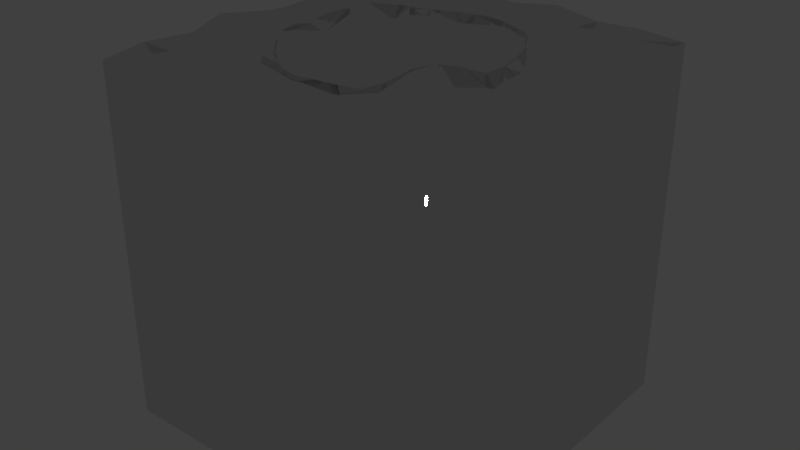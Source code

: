 # Source: untitled.blend  (saved by Blender 2.79.0; exported with 4.5.12 LTS)
import bpy
from mathutils import Matrix  # noqa: F401  (used for matrix-valued properties, if any)

bpy.ops.wm.read_factory_settings(use_empty=True)
scene = bpy.context.scene
scene.name = 'Scene'

# ---- collections
col_collection_1 = bpy.data.collections.new('Collection 1'); scene.collection.children.link(col_collection_1)

# ---- materials (node trees are filled in below, after node groups)
mat_material = bpy.data.materials.new('Material')
mat_material.alpha_threshold = 0.0
mat_material.roughness = 0.5
mat_material.line_color = (0.0, 0.0, 0.0, 1.0)
mat_material_001 = bpy.data.materials.new('Material.001')
mat_material_001.alpha_threshold = 0.0
mat_material_001.roughness = 0.5
mat_material_001.line_color = (0.0, 0.0, 0.0, 1.0)

# ---- material node trees
mat_material.use_nodes = True; mat_material.node_tree.nodes.clear()
_N = mat_material.node_tree.nodes; _L = mat_material.node_tree.links
n0 = _N.new('ShaderNodeOutputMaterial'); n0.name = 'Material Output'; n0.location = (300, 300)
n1 = _N.new('ShaderNodeBsdfAnisotropic'); n1.name = 'Glossy BSDF'; n1.location = (54, 299)
n1.distribution = 'GGX'
n1.inputs[1].default_value = 0.0
_L.new(n1.outputs[0], n0.inputs[0])
n0.is_active_output = True
mat_material_001.use_nodes = True; mat_material_001.node_tree.nodes.clear()
_N = mat_material_001.node_tree.nodes; _L = mat_material_001.node_tree.links
n0 = _N.new('ShaderNodeOutputMaterial'); n0.name = 'Material Output'; n0.location = (300, 300)
n1 = _N.new('ShaderNodeBsdfAnisotropic'); n1.name = 'Glossy BSDF'; n1.location = (54, 299)
n1.distribution = 'GGX'
n1.inputs[1].default_value = 0.0
_L.new(n1.outputs[0], n0.inputs[0])
n0.is_active_output = True

# ---- world
world_world = bpy.data.worlds.new('World'); scene.world = world_world
world_world.color = (0.05088, 0.05088, 0.05088)
world_world.use_sun_shadow = False
world_world.sun_shadow_jitter_overblur = 0.0
world_world.cycles.sampling_method = 'MANUAL'

# ---- meshes
me_cube = bpy.data.meshes.new('Cube')
me_cube.from_pydata([(1.715e-08, 0.4092, -0.2601), (0.07983, 0.4013, -0.2601), (0.1566, 0.378, -0.2601), (0.2273, 0.3402, -0.2601), (0.2893, 0.2893, -0.2601), (0.3402, 0.2273, -0.2601), (0.378, 0.1566, -0.2601), (0.4013, 0.07983, -0.2601), (0.4092, 7.205e-08, -0.2601), (0.4013, -0.07983, -0.2601), (0.378, -0.1566, -0.2601), (0.3402, -0.2273, -0.2601), (0.2893, -0.2893, -0.2601), (0.2273, -0.3402, -0.2601), (0.1566, -0.378, -0.2601), (0.07983, -0.4013, -0.2601), (-1.162e-07, -0.4092, -0.2601), (-0.07983, -0.4013, -0.2601), (-0.1566, -0.378, -0.2601), (-0.2273, -0.3402, -0.2601), (-0.2893, -0.2893, -0.2601), (-0.3402, -0.2273, -0.2601), (-0.378, -0.1566, -0.2601), (-0.4013, -0.07983, -0.2601), (-0.4092, 4.363e-07, -0.2601), (-0.4013, 0.07983, -0.2601), (-0.378, 0.1566, -0.2601), (-0.3402, 0.2273, -0.2601), (-0.2893, 0.2893, -0.2601), (-0.2273, 0.3402, -0.2601), (-0.1566, 0.378, -0.2601), (-0.07983, 0.4013, -0.2601), (0.0, 0.5536, 0.4633), (0.108, 0.543, 0.4633), (0.2119, 0.5115, 0.4633), (0.3076, 0.4603, 0.4633), (0.3915, 0.3915, 0.4633), (0.4603, 0.3076, 0.4633), (0.5115, 0.2119, 0.4633), (0.543, 0.108, 0.4633), (0.5536, 4.18e-08, 0.4633), (0.543, -0.108, 0.4633), (0.5115, -0.2119, 0.4633), (0.4603, -0.3076, 0.4633), (0.3915, -0.3915, 0.4633), (0.3076, -0.4603, 0.4633), (0.2119, -0.5115, 0.4633), (0.108, -0.543, 0.4633), (-1.804e-07, -0.5536, 0.4633), (-0.108, -0.543, 0.4633), (-0.2119, -0.5115, 0.4633), (-0.3076, -0.4603, 0.4633), (-0.3915, -0.3915, 0.4633), (-0.4603, -0.3076, 0.4633), (-0.5115, -0.2119, 0.4633), (-0.543, -0.108, 0.4633), (-0.5536, 5.346e-07, 0.4633), (-0.543, 0.108, 0.4633), (-0.5115, 0.2119, 0.4633), (-0.4603, 0.3076, 0.4633), (-0.3915, 0.3915, 0.4633), (-0.3076, 0.4603, 0.4633), (-0.2119, 0.5115, 0.4633), (-0.108, 0.543, 0.4633), (6.112e-08, 0.2181, -0.4084), (0.04254, 0.2139, -0.4084), (0.08345, 0.2015, -0.4084), (0.1211, 0.1813, -0.4084), (0.1542, 0.1542, -0.4084), (0.1813, 0.1211, -0.4084), (0.2015, 0.08345, -0.4084), (0.2139, 0.04254, -0.4084), (0.2181, 1.131e-07, -0.4084), (0.2139, -0.04254, -0.4084), (0.2015, -0.08345, -0.4084), (0.1813, -0.1211, -0.4084), (0.1542, -0.1542, -0.4084), (0.1211, -0.1813, -0.4084), (0.08345, -0.2015, -0.4084), (0.04254, -0.2139, -0.4084), (-9.929e-09, -0.2181, -0.4084), (-0.04254, -0.2139, -0.4084), (-0.08345, -0.2015, -0.4084), (-0.1211, -0.1813, -0.4084), (-0.1542, -0.1542, -0.4084), (-0.1813, -0.1211, -0.4084), (-0.2015, -0.08345, -0.4084), (-0.2139, -0.04254, -0.4084), (-0.2181, 3.071e-07, -0.4084), (-0.2139, 0.04254, -0.4084), (-0.2015, 0.08345, -0.4084), (-0.1813, 0.1211, -0.4084), (-0.1542, 0.1542, -0.4084), (-0.1211, 0.1813, -0.4084), (-0.08345, 0.2015, -0.4084), (-0.04254, 0.2139, -0.4084), (1.0, 1.0, -1.0), (1.0, -1.0, -1.0), (-1.0, -1.0, -1.0), (-1.0, 1.0, -1.0), (1.0, 1.0, 1.037), (1.0, -1.0, 1.053), (-1.0, -1.0, 1.036), (-1.0, 1.0, 1.032), (1.0, -5.96e-08, -1.0), (-1.0, 2.98e-07, -1.0), (1.0, -5.364e-07, 1.078), (-1.0, 1.788e-07, 1.039), (1.0, -0.5, -1.0), (1.0, -0.5, 1.033), (-1.0, -0.5, -1.0), (-1.0, -0.5, 1.023), (1.788e-07, 1.0, -1.0), (0.0, -1.0, -1.0), (2.384e-07, 1.0, 1.056), (-5.364e-07, -1.0, 1.065), (5.96e-08, 1.192e-07, -1.0), (0.0, -0.5, -1.0), (0.5, -0.5, 1.185), (0.5, 1.0, -1.0), (0.5, -1.0, -1.0), (0.5, 1.0, 1.05), (0.5, -1.0, 1.123), (0.5, 2.98e-08, -1.0), (0.5, -0.5, -1.0), (-1.0, 0.5, -1.0), (-1.0, 0.5, 1.04), (1.0, 0.5, -1.0), (1.0, 0.5, 1.066), (1.192e-07, 0.5, -1.0), (0.5, 0.5, 1.119), (0.5, 0.5, -1.0), (-0.5, 1.0, -1.0), (-0.5, -1.0, -1.0), (-0.5, 1.0, 1.067), (-0.5, -1.0, 1.051), (-0.5, 2.086e-07, -1.0), (-0.5, -0.5, -1.0), (-0.5, -0.5, 1.065), (-0.5, 0.5, -1.0), (-0.5, 0.5, 1.141), (-0.75, 1.0, -1.0), (-0.75, -1.0, -1.0), (-0.75, 1.0, 1.091), (-0.75, -1.0, 1.009), (-0.75, 2.533e-07, -1.0), (-0.75, -0.5, -1.0), (-0.75, 0.5, -1.0), (-0.75, 8.941e-08, 1.106), (-0.75, -0.5, 1.124), (-0.75, 0.5, 1.071), (1.0, -0.75, -1.0), (1.0, -0.75, 1.078), (-1.0, -0.75, -1.0), (-1.0, -0.75, 1.064), (-4.172e-07, -0.75, 1.084), (0.0, -0.75, -1.0), (0.5, -0.75, -1.0), (0.5, -0.75, 1.137), (-0.5, -0.75, 1.06), (-0.5, -0.75, -1.0), (-0.75, -0.75, 1.055), (-0.75, -0.75, -1.0), (-1.0, -0.25, -1.0), (-1.0, -0.25, 1.093), (1.0, -0.25, -1.0), (1.0, -0.25, 1.067), (2.98e-08, -0.25, -1.0), (0.5, -0.25, -1.0), (-0.5, -0.25, -1.0), (-0.75, -0.25, -1.0), (-0.75, -0.25, 1.084), (1.0, 0.25, -1.0), (1.0, 0.25, 1.039), (-1.0, 0.25, -1.0), (-1.0, 0.25, 1.023), (8.941e-08, 0.25, -1.0), (0.5, 0.25, -1.0), (-0.5, 0.25, -1.0), (-0.75, 0.25, -1.0), (-0.75, 0.25, 1.103), (-1.0, 0.75, -1.0), (-1.0, 0.75, 1.094), (1.49e-07, 0.75, -1.0), (0.5, 0.75, -1.0), (1.0, 0.75, -1.0), (1.0, 0.75, 1.06), (1.49e-07, 0.75, 1.121), (0.5, 0.75, 1.072), (-0.5, 0.75, 1.077), (-0.5, 0.75, -1.0), (-0.75, 0.75, 1.081), (-0.75, 0.75, -1.0), (-0.25, 1.0, -1.0), (-0.25, -1.0, -1.0), (-0.25, 1.0, 1.038), (-0.25, -1.0, 1.083), (-0.25, 1.639e-07, -1.0), (-0.25, -0.5, -1.0), (-0.25, 0.5, -1.0), (-0.25, -0.75, -1.0), (-0.25, -0.75, 1.133), (-0.25, -0.25, -1.0), (-0.25, 0.25, -1.0), (-0.25, 0.75, -1.0), (-0.25, 0.75, 1.155), (0.25, 1.0, -1.0), (0.25, -1.0, -1.0), (0.25, 1.0, 1.091), (0.25, -1.0, 1.011), (0.25, 7.451e-08, -1.0), (0.25, -0.5, -1.0), (0.25, 0.5, -1.0), (0.25, -0.75, -1.0), (0.25, -0.75, 1.079), (0.25, -0.25, -1.0), (0.25, 0.25, -1.0), (0.25, 0.75, -1.0), (0.25, 0.75, 1.131), (0.75, -4.47e-07, 1.082), (0.75, -0.5, 1.113), (0.75, 1.0, -1.0), (0.75, -1.0, -1.0), (0.75, 1.0, 1.058), (0.75, -1.0, 1.039), (0.75, -1.49e-08, -1.0), (0.75, -0.5, -1.0), (0.75, 0.5, -1.0), (0.75, 0.5, 1.081), (0.75, -0.75, 1.043), (0.75, -0.75, -1.0), (0.75, -0.25, -1.0), (0.75, -0.25, 1.062), (0.75, 0.25, -1.0), (0.75, 0.25, 1.034), (0.75, 0.75, 1.063), (0.75, 0.75, -1.0), (-0.5956, 0.1185, 1.088), (-0.605, 5.696e-07, 1.061), (-0.5616, 0.2326, 1.094), (-0.5063, 0.3383, 1.107), (-0.5522, 0.25, 1.093), (-0.4303, 0.4303, 1.102), (-0.3372, 0.5047, 1.084), (-0.3429, 0.5, 1.084), (-0.5, 0.3465, 1.11), (-6.321e-09, 0.6068, 1.083), (-0.1183, 0.5948, 1.078), (-0.2319, 0.5599, 1.073), (-0.25, 0.5501, 1.071), (0.5961, -0.1186, 1.093), (0.5651, -0.2341, 1.138), (0.5573, -0.25, 1.146), (0.511, -0.3415, 1.173), (0.4338, -0.4338, 1.16), (0.3451, -0.5, 1.1), (0.3378, -0.5055, 1.095), (0.25, -0.5484, 1.054), (0.2314, -0.5585, 1.056), (0.118, -0.5933, 1.061), (0.5, -0.3554, 1.177), (-0.1178, -0.5922, 1.047), (-2.032e-07, -0.6049, 1.06), (-0.2309, -0.5575, 1.042), (-0.3364, -0.5, 1.036), (-0.3349, -0.5012, 1.035), (-0.5612, -0.2325, 1.09), (-0.5518, -0.25, 1.089), (-0.4276, -0.4276, 1.059), (-0.5956, -0.1185, 1.087), (-0.5, -0.3425, 1.081), (-0.5045, -0.3371, 1.081), (0.1186, 0.5961, 1.094), (0.4309, 0.4309, 1.111), (0.5, 0.3484, 1.124), (0.5075, 0.3391, 1.124), (0.5536, 0.25, 1.108), (0.5626, 0.2331, 1.108), (-0.25, -0.5472, 1.041), (0.6078, 3.043e-08, 1.094), (0.2326, 0.5616, 1.094), (0.5972, 0.1188, 1.107), (0.25, 0.5522, 1.093), (0.3377, 0.5054, 1.095), (0.3446, 0.5, 1.097)], [], [(32, 33, 272, 246), (33, 34, 280, 272), (34, 35, 283, 282, 280), (35, 36, 273, 284, 283), (36, 37, 275, 274, 273), (37, 38, 277, 276, 275), (38, 39, 281, 277), (39, 40, 279, 281), (40, 41, 250, 279), (41, 42, 251, 250), (42, 43, 253, 252, 251), (43, 44, 254, 260, 253), (44, 45, 256, 255, 254), (45, 46, 258, 257, 256), (46, 47, 259, 258), (47, 48, 262, 259), (48, 49, 261, 262), (49, 50, 263, 261), (50, 51, 265, 278, 263), (51, 52, 268, 264, 265), (52, 53, 271, 270, 268), (53, 54, 266, 267, 271), (54, 55, 269, 266), (55, 56, 238, 269), (56, 57, 237, 238), (57, 58, 239, 237), (58, 59, 240, 241, 239), (59, 60, 242, 245, 240), (60, 61, 243, 244, 242), (61, 62, 248, 249, 243), (62, 63, 247, 248), (63, 32, 246, 247), (12, 76, 77, 13), (31, 0, 32, 63), (30, 31, 63, 62), (29, 30, 62, 61), (28, 29, 61, 60), (27, 28, 60, 59), (26, 27, 59, 58), (25, 26, 58, 57), (24, 25, 57, 56), (23, 24, 56, 55), (22, 23, 55, 54), (21, 22, 54, 53), (20, 21, 53, 52), (19, 20, 52, 51), (18, 19, 51, 50), (17, 18, 50, 49), (16, 17, 49, 48), (15, 16, 48, 47), (14, 15, 47, 46), (13, 14, 46, 45), (12, 13, 45, 44), (11, 12, 44, 43), (10, 11, 43, 42), (9, 10, 42, 41), (8, 9, 41, 40), (7, 8, 40, 39), (6, 7, 39, 38), (5, 6, 38, 37), (4, 5, 37, 36), (3, 4, 36, 35), (2, 3, 35, 34), (1, 2, 34, 33), (0, 1, 33, 32), (64, 95, 94, 93, 92, 91, 90, 89, 88, 87, 86, 85, 84, 83, 82, 81, 80, 79, 78, 77, 76, 75, 74, 73, 72, 71, 70, 69, 68, 67, 66, 65), (21, 85, 86, 22), (30, 94, 95, 31), (8, 72, 73, 9), (17, 81, 82, 18), (26, 90, 91, 27), (4, 68, 69, 5), (13, 77, 78, 14), (22, 86, 87, 23), (0, 64, 65, 1), (31, 95, 64, 0), (9, 73, 74, 10), (18, 82, 83, 19), (27, 91, 92, 28), (5, 69, 70, 6), (14, 78, 79, 15), (23, 87, 88, 24), (1, 65, 66, 2), (10, 74, 75, 11), (19, 83, 84, 20), (28, 92, 93, 29), (6, 70, 71, 7), (15, 79, 80, 16), (24, 88, 89, 25), (2, 66, 67, 3), (11, 75, 76, 12), (20, 84, 85, 21), (29, 93, 94, 30), (7, 71, 72, 8), (16, 80, 81, 17), (25, 89, 90, 26), (3, 67, 68, 4), (162, 142, 98, 153), (161, 154, 102, 144), (151, 152, 101, 97), (142, 144, 102, 98), (181, 182, 103, 99), (143, 141, 99, 103), (163, 164, 107, 105), (172, 173, 106, 104), (180, 175, 107, 148), (179, 145, 105, 174), (153, 154, 111, 110), (165, 166, 109, 108), (171, 164, 111, 149), (170, 146, 110, 163), (215, 211, 117, 167), (216, 210, 116, 176), (208, 206, 112, 114), (207, 209, 115, 113), (214, 155, 115, 209), (213, 207, 113, 156), (230, 222, 120, 157), (229, 158, 122, 224), (222, 224, 122, 120), (223, 221, 119, 121), (234, 276, 277, 281, 279, 219), (233, 225, 123, 177), (232, 252, 253, 260, 118, 220), (231, 226, 124, 168), (236, 227, 131, 184), (235, 188, 130, 228), (218, 187, 246, 272, 280, 282), (217, 212, 129, 183), (192, 147, 125, 181), (191, 182, 126, 150), (185, 186, 128, 127), (174, 175, 126, 125), (205, 189, 140, 244, 243, 249), (204, 199, 139, 190), (202, 198, 137, 169), (203, 197, 136, 178), (195, 193, 132, 134), (194, 196, 135, 133), (201, 159, 135, 196), (200, 194, 133, 160), (189, 191, 150, 140), (190, 139, 147, 192), (169, 137, 146, 170), (178, 136, 145, 179), (134, 132, 141, 143), (133, 135, 144, 142), (159, 161, 144, 135), (160, 133, 142, 162), (137, 160, 162, 146), (138, 149, 161, 159), (198, 200, 160, 137), (220, 118, 158, 229), (226, 230, 157, 124), (211, 213, 156, 117), (98, 102, 154, 153), (108, 109, 152, 151), (149, 111, 154, 161), (146, 162, 153, 110), (136, 169, 170, 145), (197, 202, 169, 136), (225, 231, 168, 123), (219, 279, 250, 251, 252, 232), (210, 215, 167, 116), (145, 170, 163, 105), (148, 107, 164, 171), (104, 106, 166, 165), (110, 111, 164, 163), (140, 150, 180, 241, 240, 245), (139, 178, 179, 147), (199, 203, 178, 139), (105, 107, 175, 174), (227, 233, 177, 131), (228, 130, 274, 275, 276, 234), (212, 216, 176, 129), (147, 179, 174, 125), (150, 126, 175, 180), (127, 128, 173, 172), (132, 190, 192, 141), (134, 143, 191, 189), (193, 204, 190, 132), (195, 134, 189, 205), (96, 100, 186, 185), (143, 103, 182, 191), (141, 192, 181, 99), (206, 217, 183, 112), (208, 114, 187, 218), (223, 121, 188, 235), (221, 236, 184, 119), (125, 126, 182, 181), (114, 195, 205, 187), (112, 183, 204, 193), (129, 176, 203, 199), (116, 167, 202, 197), (117, 156, 200, 198), (156, 113, 194, 200), (155, 201, 196, 115), (113, 115, 196, 194), (114, 112, 193, 195), (176, 116, 197, 203), (167, 117, 198, 202), (183, 129, 199, 204), (187, 205, 249, 248, 247, 246), (121, 208, 218, 188), (119, 184, 217, 206), (131, 177, 216, 212), (130, 284, 273, 274), (123, 168, 215, 210), (118, 255, 256, 257, 214, 158), (124, 157, 213, 211), (184, 131, 212, 217), (188, 218, 282, 283, 284, 130), (157, 120, 207, 213), (158, 214, 209, 122), (120, 122, 209, 207), (121, 119, 206, 208), (177, 123, 210, 216), (168, 124, 211, 215), (96, 185, 236, 221), (100, 223, 235, 186), (128, 228, 234, 173), (127, 172, 233, 227), (106, 219, 232, 166), (104, 165, 231, 225), (108, 151, 230, 226), (109, 220, 229, 152), (186, 235, 228, 128), (185, 127, 227, 236), (165, 108, 226, 231), (166, 232, 220, 109), (172, 104, 225, 233), (173, 234, 219, 106), (100, 96, 221, 223), (97, 101, 224, 222), (152, 229, 224, 101), (151, 97, 222, 230), (278, 265, 264, 138, 159, 201), (238, 237, 239, 241, 180, 148), (270, 271, 267, 171, 149, 138), (264, 268, 270, 138), (267, 266, 269, 238, 148, 171), (260, 254, 255, 118), (245, 242, 244, 140), (262, 261, 263, 278, 201, 155), (257, 258, 259, 262, 155, 214)])
me_cube.polygons.foreach_set('use_smooth', [True] * 245)
me_cube.materials.append(mat_material)
me_cube.use_remesh_preserve_volume = False
me_cube.use_remesh_preserve_attributes = False
me_cube.use_mirror_vertex_groups = False
me_cube.update()
me_cube_001 = bpy.data.meshes.new('Cube.001')
me_cube_001.from_pydata([(1.721e-08, 0.4106, -0.2626), (0.0801, 0.4027, -0.2626), (0.1571, 0.3793, -0.2626), (0.2281, 0.3414, -0.2626), (0.2903, 0.2903, -0.2626), (0.3414, 0.2281, -0.2626), (0.3793, 0.1571, -0.2626), (0.4027, 0.0801, -0.2626), (0.4106, 7.23e-08, -0.2626), (0.4027, -0.0801, -0.2626), (0.3793, -0.1571, -0.2626), (0.3414, -0.2281, -0.2626), (0.2903, -0.2903, -0.2626), (0.2281, -0.3414, -0.2626), (0.1571, -0.3793, -0.2626), (0.0801, -0.4027, -0.2626), (-1.166e-07, -0.4106, -0.2626), (-0.0801, -0.4027, -0.2626), (-0.1571, -0.3793, -0.2626), (-0.2281, -0.3414, -0.2626), (-0.2903, -0.2903, -0.2626), (-0.3414, -0.2281, -0.2626), (-0.3793, -0.1571, -0.2626), (-0.4027, -0.0801, -0.2626), (-0.4106, 4.378e-07, -0.2626), (-0.4027, 0.0801, -0.2626), (-0.3793, 0.1571, -0.2626), (-0.3414, 0.2281, -0.2626), (-0.2903, 0.2903, -0.2626), (-0.2281, 0.3414, -0.2626), (-0.1571, 0.3793, -0.2626), (-0.0801, 0.4027, -0.2626), (0.0, 0.5555, 0.4633), (0.1084, 0.5448, 0.4633), (0.2126, 0.5132, 0.4633), (0.3086, 0.4619, 0.4633), (0.3928, 0.3928, 0.4633), (0.4619, 0.3086, 0.4633), (0.5132, 0.2126, 0.4633), (0.5448, 0.1084, 0.4633), (0.5555, 4.194e-08, 0.4633), (0.5448, -0.1084, 0.4633), (0.5132, -0.2126, 0.4633), (0.4619, -0.3086, 0.4633), (0.3928, -0.3928, 0.4633), (0.3086, -0.4619, 0.4633), (0.2126, -0.5132, 0.4633), (0.1084, -0.5448, 0.4633), (-1.81e-07, -0.5555, 0.4633), (-0.1084, -0.5448, 0.4633), (-0.2126, -0.5132, 0.4633), (-0.3086, -0.4619, 0.4633), (-0.3928, -0.3928, 0.4633), (-0.4619, -0.3086, 0.4633), (-0.5132, -0.2126, 0.4633), (-0.5448, -0.1084, 0.4633), (-0.5555, 5.364e-07, 0.4633), (-0.5448, 0.1084, 0.4633), (-0.5132, 0.2126, 0.4633), (-0.4619, 0.3086, 0.4633), (-0.3928, 0.3928, 0.4633), (-0.3086, 0.4619, 0.4633), (-0.2126, 0.5132, 0.4633), (-0.1084, 0.5448, 0.4633), (6.133e-08, 0.2188, -0.4114), (0.04269, 0.2146, -0.4114), (0.08373, 0.2022, -0.4114), (0.1216, 0.1819, -0.4114), (0.1547, 0.1547, -0.4114), (0.1819, 0.1216, -0.4114), (0.2022, 0.08373, -0.4114), (0.2146, 0.04269, -0.4114), (0.2188, 1.134e-07, -0.4114), (0.2146, -0.04269, -0.4114), (0.2022, -0.08373, -0.4114), (0.1819, -0.1216, -0.4114), (0.1547, -0.1547, -0.4114), (0.1216, -0.1819, -0.4114), (0.08373, -0.2022, -0.4114), (0.04269, -0.2146, -0.4114), (-9.963e-09, -0.2188, -0.4114), (-0.04269, -0.2146, -0.4114), (-0.08373, -0.2022, -0.4114), (-0.1216, -0.1819, -0.4114), (-0.1547, -0.1547, -0.4114), (-0.1819, -0.1216, -0.4114), (-0.2022, -0.08373, -0.4114), (-0.2146, -0.04269, -0.4114), (-0.2188, 3.082e-07, -0.4114), (-0.2146, 0.04269, -0.4114), (-0.2022, 0.08373, -0.4114), (-0.1819, 0.1216, -0.4114), (-0.1547, 0.1547, -0.4114), (-0.1216, 0.1819, -0.4114), (-0.08373, 0.2022, -0.4114), (-0.04269, 0.2146, -0.4114), (-1.192e-07, -1.788e-07, 1.048), (-2.98e-07, -0.5, 1.042), (0.5, -3.576e-07, 1.103), (5.96e-08, 0.5, 1.054), (-0.5, 0.0, 1.029), (-2.086e-07, -0.25, 1.06), (0.5, -0.25, 1.171), (-0.5, -0.25, 1.09), (-2.98e-08, 0.25, 1.091), (0.5, 0.25, 1.128), (-0.5, 0.25, 1.091), (-0.25, -8.941e-08, 1.107), (-0.25, -0.5, 1.02), (-0.25, 0.5, 1.05), (-0.25, -0.25, 1.043), (-0.25, 0.25, 1.084), (0.25, -2.682e-07, 1.1), (0.25, -0.5, 1.048), (0.25, 0.5, 1.083), (0.25, -0.25, 1.091), (0.25, 0.25, 1.073), (-0.5975, 0.1189, 1.088), (-0.607, 5.714e-07, 1.062), (-0.5633, 0.2333, 1.094), (-0.5079, 0.3394, 1.107), (-0.5544, 0.25, 1.093), (-0.4317, 0.4317, 1.103), (-0.3383, 0.5063, 1.085), (-0.3461, 0.5, 1.085), (-0.5, 0.3495, 1.111), (-6.327e-09, 0.6088, 1.083), (-0.1187, 0.5967, 1.078), (-0.2327, 0.5617, 1.074), (-0.25, 0.5523, 1.072), (0.5979, -0.1189, 1.093), (0.5668, -0.2348, 1.138), (0.5594, -0.25, 1.145), (0.5126, -0.3425, 1.173), (0.4352, -0.4352, 1.16), (0.3483, -0.5, 1.102), (0.3388, -0.5071, 1.095), (0.25, -0.5506, 1.054), (0.2321, -0.5603, 1.056), (0.1184, -0.5952, 1.061), (0.5, -0.3584, 1.177), (-0.1182, -0.5941, 1.047), (-2.038e-07, -0.6068, 1.06), (-0.2317, -0.5593, 1.043), (-0.3394, -0.5, 1.036), (-0.336, -0.5028, 1.035), (-0.563, -0.2332, 1.09), (-0.5539, -0.25, 1.089), (-0.429, -0.429, 1.059), (-0.5975, -0.1189, 1.088), (-0.5, -0.3454, 1.08), (-0.506, -0.3381, 1.081), (0.119, 0.598, 1.094), (0.4322, 0.4322, 1.112), (0.5, 0.3513, 1.124), (0.5091, 0.3401, 1.123), (0.5557, 0.25, 1.107), (0.5643, 0.2338, 1.107), (-0.25, -0.5494, 1.042), (0.6097, 3.058e-08, 1.094), (0.2333, 0.5633, 1.094), (0.5991, 0.1192, 1.107), (0.25, 0.5543, 1.093), (0.3388, 0.507, 1.094), (0.3476, 0.5, 1.097)], [], [(32, 126, 152, 33), (33, 152, 160, 34), (34, 160, 162, 163, 35), (35, 163, 164, 153, 36), (36, 153, 154, 155, 37), (37, 155, 156, 157, 38), (38, 157, 161, 39), (39, 161, 159, 40), (40, 159, 130, 41), (41, 130, 131, 42), (42, 131, 132, 133, 43), (43, 133, 140, 134, 44), (44, 134, 135, 136, 45), (45, 136, 137, 138, 46), (46, 138, 139, 47), (47, 139, 142, 48), (48, 142, 141, 49), (49, 141, 143, 50), (50, 143, 158, 145, 51), (51, 145, 144, 148, 52), (52, 148, 150, 151, 53), (53, 151, 147, 146, 54), (54, 146, 149, 55), (55, 149, 118, 56), (56, 118, 117, 57), (57, 117, 119, 58), (58, 119, 121, 120, 59), (59, 120, 125, 122, 60), (60, 122, 124, 123, 61), (61, 123, 129, 128, 62), (62, 128, 127, 63), (63, 127, 126, 32), (12, 13, 77, 76), (31, 63, 32, 0), (30, 62, 63, 31), (29, 61, 62, 30), (28, 60, 61, 29), (27, 59, 60, 28), (26, 58, 59, 27), (25, 57, 58, 26), (24, 56, 57, 25), (23, 55, 56, 24), (22, 54, 55, 23), (21, 53, 54, 22), (20, 52, 53, 21), (19, 51, 52, 20), (18, 50, 51, 19), (17, 49, 50, 18), (16, 48, 49, 17), (15, 47, 48, 16), (14, 46, 47, 15), (13, 45, 46, 14), (12, 44, 45, 13), (11, 43, 44, 12), (10, 42, 43, 11), (9, 41, 42, 10), (8, 40, 41, 9), (7, 39, 40, 8), (6, 38, 39, 7), (5, 37, 38, 6), (4, 36, 37, 5), (3, 35, 36, 4), (2, 34, 35, 3), (1, 33, 34, 2), (0, 32, 33, 1), (64, 65, 66, 67, 68, 69, 70, 71, 72, 73, 74, 75, 76, 77, 78, 79, 80, 81, 82, 83, 84, 85, 86, 87, 88, 89, 90, 91, 92, 93, 94, 95), (21, 22, 86, 85), (30, 31, 95, 94), (8, 9, 73, 72), (17, 18, 82, 81), (26, 27, 91, 90), (4, 5, 69, 68), (13, 14, 78, 77), (22, 23, 87, 86), (0, 1, 65, 64), (31, 0, 64, 95), (9, 10, 74, 73), (18, 19, 83, 82), (27, 28, 92, 91), (5, 6, 70, 69), (14, 15, 79, 78), (23, 24, 88, 87), (1, 2, 66, 65), (10, 11, 75, 74), (19, 20, 84, 83), (28, 29, 93, 92), (6, 7, 71, 70), (15, 16, 80, 79), (24, 25, 89, 88), (2, 3, 67, 66), (11, 12, 76, 75), (20, 21, 85, 84), (29, 30, 94, 93), (7, 8, 72, 71), (16, 17, 81, 80), (25, 26, 90, 89), (3, 4, 68, 67), (115, 101, 97, 113), (116, 104, 96, 112), (110, 103, 150, 148, 144, 108), (111, 106, 100, 107), (103, 147, 151, 150), (106, 121, 119, 117, 118, 100), (108, 144, 145, 158), (113, 97, 142, 139, 138, 137), (100, 118, 149, 146, 147, 103), (107, 100, 103, 110), (112, 96, 101, 115), (109, 124, 122, 125, 106, 111), (114, 99, 104, 116), (99, 109, 111, 104), (96, 107, 110, 101), (97, 108, 158, 143, 141, 142), (104, 111, 107, 96), (101, 110, 108, 97), (98, 112, 115, 102), (105, 116, 112, 98), (102, 115, 113, 135, 134, 140), (156, 155, 154, 105), (129, 123, 124, 109), (126, 127, 128, 129, 109, 99), (137, 136, 135, 113), (132, 131, 130, 159, 98, 102), (154, 153, 164, 114, 116, 105), (140, 133, 132, 102), (164, 163, 162, 114), (162, 160, 152, 126, 99, 114), (125, 120, 121, 106), (159, 161, 157, 156, 105, 98)])
me_cube_001.polygons.foreach_set('use_smooth', [True] * 129)
me_cube_001.materials.append(mat_material_001)
me_cube_001.use_remesh_preserve_volume = False
me_cube_001.use_remesh_preserve_attributes = False
me_cube_001.use_mirror_vertex_groups = False
me_cube_001.update()

# ---- objects
ob_cube = bpy.data.objects.new('Cube', me_cube)
ob_cube_001 = bpy.data.objects.new('Cube.001', me_cube_001)

# ---- transforms, parenting, visibility, modifiers, constraints
ob_cube.location = (0.0, 0.0, 0.0)
ob_cube.scale = (1.806, 1.806, 1.806)
ob_cube.lock_rotations_4d = False
ob_cube.empty_display_type = 'ARROWS'
ob_cube.lineart.crease_threshold = 0.0
ob_cube_001.location = (0.0, 0.0, 0.0)
ob_cube_001.scale = (1.806, 1.806, 1.806)
ob_cube_001.lock_rotations_4d = False
ob_cube_001.empty_display_type = 'ARROWS'
ob_cube_001.lineart.crease_threshold = 0.0

# ---- collection membership
col_collection_1.objects.link(ob_cube)
col_collection_1.objects.link(ob_cube_001)

# ---- scene / render settings (as saved in the file)
scene.frame_start = 1; scene.frame_end = 250; scene.frame_set(1)
scene.render.engine = 'CYCLES'
scene.render.resolution_percentage = 50
scene.render.dither_intensity = 0.0
scene.cycles.use_denoising = False
scene.cycles.samples = 128
scene.cycles.sampling_pattern = 'TABULATED_SOBOL'
scene.cycles.use_adaptive_sampling = False
scene.cycles.use_light_tree = False
scene.cycles.blur_glossy = 0.0
scene.cycles.sample_clamp_indirect = 0.0
scene.view_settings.view_transform = 'Standard'
bpy.context.view_layer.update()

# ---- added for rendering (the .blend has no active camera and no usable light): camera, sun
cam_auto = bpy.data.cameras.new('AutoCamera')
cam_auto.lens = 50.0
cam_auto.sensor_width = 36.0
cam_auto.clip_end = 1000.0
ob_auto_camera = bpy.data.objects.new('AutoCamera', cam_auto)
scene.collection.objects.link(ob_auto_camera)
ob_auto_camera.location = (5.97302, -7.16762, 4.9453)
ob_auto_camera.rotation_euler = (1.09748, -7.21219e-08, 0.694738)
scene.camera = ob_auto_camera
light_auto_sun = bpy.data.lights.new('AutoSun', 'SUN')
light_auto_sun.energy = 3.0
light_auto_sun.angle = 0.0523599
ob_auto_sun = bpy.data.objects.new('AutoSun', light_auto_sun)
scene.collection.objects.link(ob_auto_sun)
ob_auto_sun.rotation_euler = (0.872665, 0.174533, 0.523599)
bpy.context.view_layer.update()
